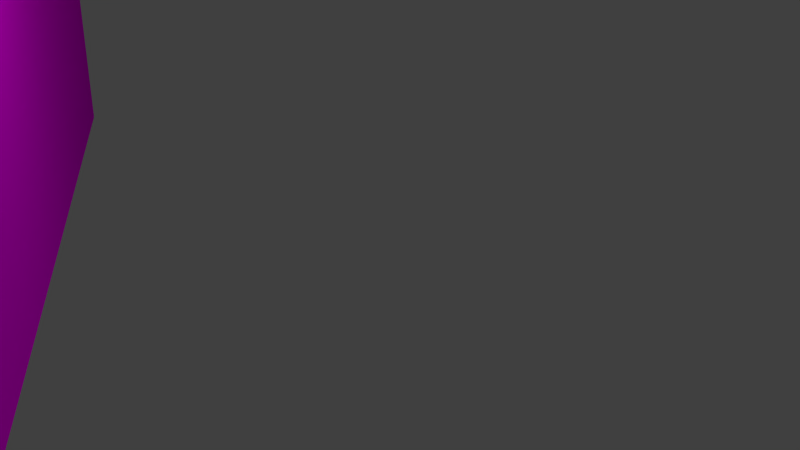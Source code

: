 # Source: AS_mountains_lake2.blend  (saved by Blender 2.76.0; exported with 4.5.12 LTS)
import bpy
from mathutils import Matrix  # noqa: F401  (used for matrix-valued properties, if any)

bpy.ops.wm.read_factory_settings(use_empty=True)
scene = bpy.context.scene
scene.name = 'Scene'

# ---- collections
col_collection_1 = bpy.data.collections.new('Collection 1'); scene.collection.children.link(col_collection_1)
col_tree_001 = bpy.data.collections.new('tree.001')  # instanced only; not linked into the scene
col_pot_002 = bpy.data.collections.new('pot.002')  # instanced only; not linked into the scene
col_lake_002 = bpy.data.collections.new('lake.002')  # instanced only; not linked into the scene
col_mountains = bpy.data.collections.new('mountains')  # instanced only; not linked into the scene

# ---- images (referenced by path relative to the original .blend; pixels are not part of the script)
import os
ASSET_DIR = os.environ.get("B2B_ASSET_DIR", "")  # directory of the original .blend (textures are referenced by path, not embedded)
HERE = os.path.dirname(os.path.abspath(__file__))  # packed textures are extracted next to this script under _unpacked/

def load_image(name, relpath, width, height, colorspace="sRGB"):
    """Load a texture the original file referenced (path relative to the .blend, or extracted next to this script)."""
    p = next((c for c in (os.path.join(HERE, relpath), os.path.join(ASSET_DIR, relpath)) if relpath and os.path.exists(c)), "")
    if p:
        img = bpy.data.images.load(p, check_existing=True)
        img.name = name
    else:  # same state as the original file: an image datablock whose file is absent (Cycles renders it pink)
        img = bpy.data.images.new(name, width, height)
        img.source = "FILE"
        img.filepath = "//" + (relpath or name)
    img.colorspace_settings.name = colorspace
    return img
img_03629_jpg = load_image('03629.jpg', '03629.jpg', 1024, 1024, 'sRGB')
img_himmel_wolken_blau_00176_jpg = load_image('himmel-wolken-blau-00176.jpg', 'himmel-wolken-blau-00176.jpg', 1024, 1024, 'sRGB')

# ---- materials (node trees are filled in below, after node groups)
mat_material_002 = bpy.data.materials.new('Material.002')
mat_material_002.alpha_threshold = 0.0
mat_material_002.preview_render_type = 'FLAT'
mat_material_002.roughness = 0.5
mat_material_001 = bpy.data.materials.new('Material.001')
mat_material_001.alpha_threshold = 0.0
mat_material_001.preview_render_type = 'FLAT'
mat_material_001.roughness = 0.5

# ---- material node trees
mat_material_002.use_nodes = True; mat_material_002.node_tree.nodes.clear()
_N = mat_material_002.node_tree.nodes; _L = mat_material_002.node_tree.links
n0 = _N.new('ShaderNodeOutputMaterial'); n0.name = 'Material Output'; n0.location = (300, 300)
n1 = _N.new('ShaderNodeBsdfDiffuse'); n1.name = 'Diffuse BSDF'; n1.location = (10, 300)
n2 = _N.new('ShaderNodeTexImage'); n2.name = 'Image Texture'; n2.location = (-180, 300)
n2.width = 140
n2.image = img_03629_jpg
_L.new(n1.outputs[0], n0.inputs[0])
_L.new(n2.outputs[0], n1.inputs[0])
n0.is_active_output = True
mat_material_001.use_nodes = True; mat_material_001.node_tree.nodes.clear()
_N = mat_material_001.node_tree.nodes; _L = mat_material_001.node_tree.links
n0 = _N.new('ShaderNodeOutputMaterial'); n0.name = 'Material Output'; n0.location = (300, 300)
n1 = _N.new('ShaderNodeBsdfDiffuse'); n1.name = 'Diffuse BSDF'; n1.location = (10, 300)
n2 = _N.new('ShaderNodeTexImage'); n2.name = 'Image Texture'; n2.location = (-180, 300)
n2.width = 140
n2.image = img_himmel_wolken_blau_00176_jpg
_L.new(n1.outputs[0], n0.inputs[0])
_L.new(n2.outputs[0], n1.inputs[0])
n0.is_active_output = True

# ---- world
world_world = bpy.data.worlds.new('World'); scene.world = world_world
world_world.color = (0.05088, 0.05088, 0.05088)
world_world.use_sun_shadow = False
world_world.sun_shadow_jitter_overblur = 0.0
world_world.cycles.sampling_method = 'MANUAL'
world_world.cycles.sample_map_resolution = 256

# ---- cameras
cam_camera = bpy.data.cameras.new('Camera')
cam_camera.clip_end = 100.0
cam_camera.lens = 35.0
cam_camera.sensor_width = 32.0
cam_camera.sensor_height = 18.0
cam_camera.ortho_scale = 7.314
cam_camera.dof.focus_distance = 0.0

# ---- lights
light_point_002 = bpy.data.lights.new('Point.002', 'POINT')
light_point_002.transmission_factor = 0.0
light_point_002.energy = 100.0
light_point_002.shadow_buffer_clip_start = 0.5
light_point_002.shadow_soft_size = 0.1
light_point_002.shadow_maximum_resolution = 0.006
light_point_002.use_absolute_resolution = True
light_point_002.cycles.use_multiple_importance_sampling = False
light_point_001 = bpy.data.lights.new('Point.001', 'POINT')
light_point_001.transmission_factor = 0.0
light_point_001.energy = 100.0
light_point_001.shadow_buffer_clip_start = 0.5
light_point_001.shadow_soft_size = 0.1
light_point_001.shadow_maximum_resolution = 0.006
light_point_001.use_absolute_resolution = True
light_point_001.cycles.use_multiple_importance_sampling = False
light_point = bpy.data.lights.new('Point', 'POINT')
light_point.transmission_factor = 0.0
light_point.energy = 100.0
light_point.shadow_buffer_clip_start = 0.5
light_point.shadow_soft_size = 0.1
light_point.shadow_maximum_resolution = 0.006
light_point.use_absolute_resolution = True
light_point.cycles.use_multiple_importance_sampling = False

# ---- meshes
me_plane_003 = bpy.data.meshes.new('Plane.003')
me_plane_003.from_pydata([(-1.0, -1.0, 0.0), (1.0, -1.0, 0.0), (-1.0, 1.0, 0.0), (1.0, 1.0, 0.0)], [], [(0, 1, 3, 2)])
_uv = me_plane_003.uv_layers.new(name='UVMap')
_uv.uv.foreach_set('vector', [9.939e-08, 1.0, 0.0, 1.49e-07, 0.667, 0.0, 0.667, 1.0])
me_plane_003.materials.append(mat_material_002)
me_plane_003.use_remesh_preserve_volume = False
me_plane_003.use_remesh_preserve_attributes = False
me_plane_003.use_mirror_vertex_groups = False
me_plane_003.update()
me_plane_002 = bpy.data.meshes.new('Plane.002')
me_plane_002.from_pydata([(-1.0, -1.0, 0.0), (1.0, -1.0, 0.0), (-1.0, 1.0, 0.0), (1.0, 1.0, 0.0)], [], [(0, 1, 3, 2)])
_uv = me_plane_002.uv_layers.new(name='UVMap')
_uv.uv.foreach_set('vector', [9.894e-08, 1.0, 0.0, 1.49e-07, 0.664, 0.0, 0.664, 1.0])
me_plane_002.materials.append(mat_material_001)
me_plane_002.use_remesh_preserve_volume = False
me_plane_002.use_remesh_preserve_attributes = False
me_plane_002.use_mirror_vertex_groups = False
me_plane_002.update()

# ---- objects
ob_plane_001 = bpy.data.objects.new('Plane.001', me_plane_003)
ob_point_002 = bpy.data.objects.new('Point.002', light_point_002)
ob_point_001 = bpy.data.objects.new('Point.001', light_point_001)
ob_point = bpy.data.objects.new('Point', light_point)
ob_plane = bpy.data.objects.new('Plane', me_plane_002)
ob_tree_002 = bpy.data.objects.new('tree.002', None)
ob_tree_000 = bpy.data.objects.new('tree.000', None)
ob_tree_001 = bpy.data.objects.new('tree.001', None)
ob_pot_002 = bpy.data.objects.new('pot.002', None)
ob_lake_002 = bpy.data.objects.new('lake.002', None)
ob_mountains = bpy.data.objects.new('mountains', None)
ob_camera = bpy.data.objects.new('Camera', cam_camera)

# ---- transforms, parenting, visibility, modifiers, constraints
ob_plane_001.location = (-7.523, 0.169, 1.934)
ob_plane_001.rotation_euler = (0.0, 1.571, 0.0)
ob_plane_001.scale = (3.75, -10.41, 3.75)
ob_plane_001.lineart.crease_threshold = 0.0
ob_point_002.location = (-5.358, 0.4638, 3.389)
ob_point_002.lineart.crease_threshold = 0.0
ob_point_001.location = (-0.4006, 0.44, 3.256)
ob_point_001.lineart.crease_threshold = 0.0
ob_point.location = (5.534, -5.805, 4.225)
ob_point.lineart.crease_threshold = 0.0
ob_plane.location = (0.0, 0.0, 10.0)
ob_plane.scale = (40.0, 40.0, 40.0)
ob_plane.lineart.crease_threshold = 0.0
ob_tree_002.location = (-3.656, 5.925, 0.6903)
ob_tree_002.empty_image_offset = (0.0, 0.0)
ob_tree_002.show_instancer_for_render = False
ob_tree_002.instance_type = 'COLLECTION'
ob_tree_002.lineart.crease_threshold = 0.0
ob_tree_000.location = (-2.85, -5.124, 0.5374)
ob_tree_000.empty_image_offset = (0.0, 0.0)
ob_tree_000.show_instancer_for_render = False
ob_tree_000.instance_type = 'COLLECTION'
ob_tree_000.lineart.crease_threshold = 0.0
ob_tree_001.location = (3.881, 2.689, 0.3417)
ob_tree_001.empty_image_offset = (0.0, 0.0)
ob_tree_001.show_instancer_for_render = False
ob_tree_001.instance_type = 'COLLECTION'
ob_tree_001.lineart.crease_threshold = 0.0
ob_pot_002.location = (-5.983, 0.0, -0.05)
ob_pot_002.empty_image_offset = (0.0, 0.0)
ob_pot_002.show_instancer_for_render = False
ob_pot_002.instance_type = 'COLLECTION'
ob_pot_002.lineart.crease_threshold = 0.0
ob_lake_002.location = (0.0, 0.0, 0.0)
ob_lake_002.empty_image_offset = (0.0, 0.0)
ob_lake_002.show_instancer_for_render = False
ob_lake_002.instance_type = 'COLLECTION'
ob_lake_002.lineart.crease_threshold = 0.0
ob_mountains.location = (0.0, 0.0, 0.0)
ob_mountains.empty_image_offset = (0.0, 0.0)
ob_mountains.show_instancer_for_render = False
ob_mountains.instance_type = 'COLLECTION'
ob_mountains.lineart.crease_threshold = 0.0
ob_camera.location = (-6.093, -7.314, 2.072)
ob_camera.rotation_euler = (1.222, 0.0, 6.021)
ob_camera.lock_rotations_4d = False
ob_camera.empty_display_type = 'ARROWS'
ob_camera.color = (0.0, 0.0, 0.0, 0.0)
ob_camera.display_type = 'WIRE'
ob_camera.lineart.crease_threshold = 0.0
ob_tree_002.instance_collection = col_tree_001
ob_tree_000.instance_collection = col_tree_001
ob_tree_001.instance_collection = col_tree_001
ob_pot_002.instance_collection = col_pot_002
ob_lake_002.instance_collection = col_lake_002
ob_mountains.instance_collection = col_mountains

# ---- collection membership
col_collection_1.objects.link(ob_plane_001)
col_collection_1.objects.link(ob_point_002)
col_collection_1.objects.link(ob_point_001)
col_collection_1.objects.link(ob_point)
col_collection_1.objects.link(ob_plane)
col_collection_1.objects.link(ob_tree_002)
col_collection_1.objects.link(ob_tree_000)
col_collection_1.objects.link(ob_tree_001)
col_collection_1.objects.link(ob_pot_002)
col_collection_1.objects.link(ob_lake_002)
col_collection_1.objects.link(ob_mountains)
col_collection_1.objects.link(ob_camera)

# ---- scene / render settings (as saved in the file)
scene.camera = ob_camera
scene.frame_start = 1; scene.frame_end = 600; scene.frame_set(1)
scene.render.engine = 'CYCLES'
scene.render.resolution_x = 1280
scene.render.resolution_y = 720
scene.render.dither_intensity = 0.0
scene.cycles.use_denoising = False
scene.cycles.samples = 10
scene.cycles.sampling_pattern = 'TABULATED_SOBOL'
scene.cycles.light_sampling_threshold = 0.0
scene.cycles.use_adaptive_sampling = False
scene.cycles.use_light_tree = False
scene.cycles.blur_glossy = 0.0
scene.cycles.pixel_filter_type = 'GAUSSIAN'
scene.cycles.sample_clamp_indirect = 0.0
scene.view_settings.view_transform = 'Standard'
bpy.context.view_layer.update()
